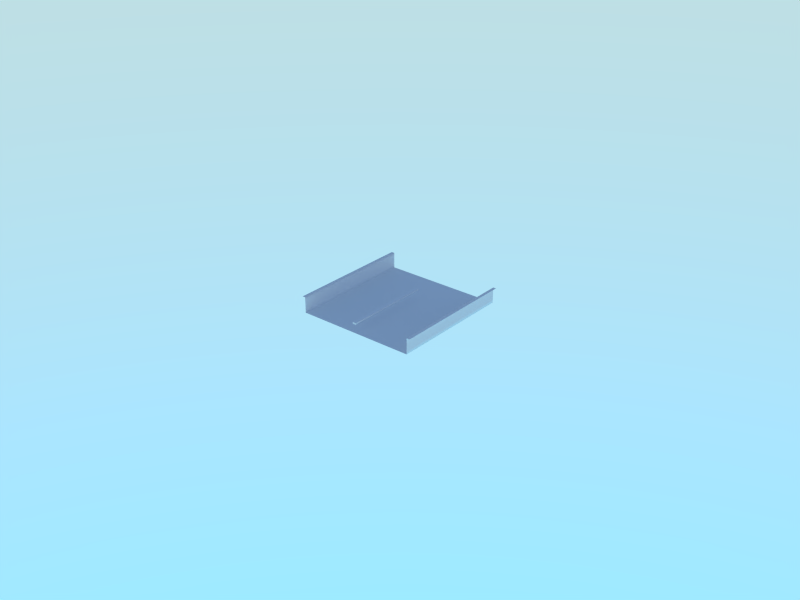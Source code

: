 # Source: oil-temperature.blend  (saved by Blender 2.71.6; exported with 4.5.12 LTS)
import bpy
from mathutils import Matrix  # noqa: F401  (used for matrix-valued properties, if any)

bpy.ops.wm.read_factory_settings(use_empty=True)
scene = bpy.context.scene
scene.name = 'Scene'

# ---- collections
col_collection_1 = bpy.data.collections.new('Collection 1'); scene.collection.children.link(col_collection_1)
col_collection_10 = bpy.data.collections.new('Collection 10'); scene.collection.children.link(col_collection_10)
col_collection_10.hide_render = True
col_collection_10.hide_viewport = True

# ---- materials (node trees are filled in below, after node groups)
mat_white = bpy.data.materials.new('white')
mat_white.alpha_threshold = 0.0
mat_white.use_transparent_shadow = False
mat_white.roughness = 0.5
mat_white.line_color = (0.0, 0.0, 0.0, 1.0)
mat_legend = bpy.data.materials.new('legend')
mat_legend.alpha_threshold = 0.0
mat_legend.use_transparent_shadow = False
mat_legend.roughness = 0.5
mat_legend.line_color = (0.0, 0.0, 0.0, 1.0)

# ---- material node trees

# ---- world
world_world = bpy.data.worlds.new('World'); scene.world = world_world
world_world.use_nodes = True; world_world.node_tree.nodes.clear()
_N = world_world.node_tree.nodes; _L = world_world.node_tree.links
n0 = _N.new('ShaderNodeOutputWorld'); n0.name = 'World Output'; n0.location = (300, 300)
n1 = _N.new('ShaderNodeBackground'); n1.name = 'Background'; n1.location = (10, 300)
n1.inputs[1].default_value = 4.0
n2 = _N.new('ShaderNodeTexSky'); n2.name = 'Sky Texture'; n2.location = (-190, 300)
n2.sky_type = 'HOSEK_WILKIE'
n2.sun_elevation = 1.571
_L.new(n1.outputs[0], n0.inputs[0])
_L.new(n2.outputs[0], n1.inputs[0])
n0.is_active_output = True
world_world.color = (0.05088, 0.05088, 0.05088)
world_world.use_sun_shadow = False
world_world.sun_shadow_jitter_overblur = 0.0
world_world.cycles.sampling_method = 'MANUAL'
world_world.cycles.sample_map_resolution = 256

# ---- cameras
cam_camera = bpy.data.cameras.new('camera')
cam_camera.clip_end = 100.0
cam_camera.lens = 35.0
cam_camera.sensor_width = 32.0
cam_camera.sensor_height = 18.0
cam_camera.dof.focus_distance = 0.0
cam_camera.dof.aperture_fstop = 128.0

# ---- meshes
me_needle = bpy.data.meshes.new('needle')
me_needle.from_pydata([(-0.0005502, -5.588e-09, 0.00025), (0.0005502, -5.588e-09, 0.00025), (-0.0004231, 0.028, 0.00025), (0.0004231, 0.028, 0.00025), (-0.0005502, -5.588e-09, -0.00025), (0.0005502, -5.588e-09, -0.00025), (-0.0004231, 0.028, -0.00025), (0.0004231, 0.028, -0.00025)], [], [(0, 1, 3, 2), (4, 6, 7, 5), (3, 7, 6, 2), (1, 5, 7, 3), (0, 4, 5, 1), (2, 6, 4, 0)])
me_needle.materials.append(mat_white)
me_needle.use_remesh_preserve_volume = False
me_needle.use_remesh_preserve_attributes = False
me_needle.use_mirror_vertex_groups = False
me_needle.update()
me_backplate = bpy.data.meshes.new('backplate')
me_backplate.from_pydata([(0.019, 0.01, -0.004), (0.019, -0.01, -0.004), (0.019, 0.01, 0.001), (0.019, -0.01, 0.001), (0.02, 0.01, 0.001), (0.02, -0.01, 0.001), (0.018, 0.01, -0.004), (0.018, -0.01, -0.004), (0.019, -0.01, 0.0), (0.019, 0.01, 0.0), (0.0, 0.01, -0.004), (-0.019, 0.01, -0.004), (0.0, -0.01, -0.004), (-0.019, -0.01, -0.004), (-0.019, 0.01, 0.001), (-0.019, -0.01, 0.001), (-0.02, 0.01, 0.001), (-0.02, -0.01, 0.001), (-0.018, 0.01, -0.004), (-0.018, -0.01, -0.004), (-0.019, -0.01, 0.0), (-0.019, 0.01, 0.0), (0.019, 0.02, -0.004), (0.019, 0.02, 0.001), (0.02, 0.02, 0.001), (0.018, 0.02, -0.004), (0.019, 0.02, 0.0), (0.0, 0.02, -0.004), (-0.019, 0.02, -0.004), (-0.019, 0.02, 0.001), (-0.02, 0.02, 0.001), (-0.018, 0.02, -0.004), (-0.019, 0.02, 0.0), (0.019, -0.02, -0.004), (0.019, -0.02, 0.001), (0.02, -0.02, 0.001), (0.018, -0.02, -0.004), (0.019, -0.02, 0.0), (0.0, -0.02, -0.004), (-0.019, -0.02, -0.004), (-0.019, -0.02, 0.001), (-0.02, -0.02, 0.001), (-0.018, -0.02, -0.004), (-0.019, -0.02, 0.0), (0.019, -0.01, -0.003), (0.019, 0.01, -0.003), (0.019, 0.02, -0.003), (0.019, -0.02, -0.003), (-0.019, -0.01, -0.003), (-0.019, 0.01, -0.003), (-0.019, 0.02, -0.003), (-0.019, -0.02, -0.003)], [], [(6, 7, 1, 0), (8, 3, 2, 9), (3, 5, 4, 2), (10, 12, 7, 6), (44, 8, 9, 45), (18, 11, 13, 19), (20, 21, 14, 15), (15, 14, 16, 17), (10, 18, 19, 12), (48, 49, 21, 20), (49, 11, 28, 50), (18, 10, 27, 31), (16, 14, 29, 30), (14, 21, 32, 29), (11, 18, 31, 28), (45, 9, 26, 46), (10, 6, 25, 27), (2, 4, 24, 23), (9, 2, 23, 26), (6, 0, 22, 25), (20, 15, 40, 43), (19, 13, 39, 42), (15, 17, 41, 40), (48, 20, 43, 51), (12, 19, 42, 38), (3, 8, 37, 34), (1, 7, 36, 33), (5, 3, 34, 35), (44, 1, 33, 47), (7, 12, 38, 36), (1, 44, 45, 0), (0, 45, 46, 22), (8, 44, 47, 37), (13, 11, 49, 48), (21, 49, 50, 32), (13, 48, 51, 39)])
me_backplate.polygons.foreach_set('use_smooth', [True] * 36)
_uv = me_backplate.uv_layers.new(name='UVMap')
_uv.uv.foreach_set('vector', [0.9805, 1.0, 0.9805, 0.0, 1.007, 0.0, 1.007, 1.0, 1.007, 0.0, 1.007, 0.0, 1.007, 1.0, 1.007, 1.0, 1.007, 0.0, 1.034, 0.0, 1.034, 1.0, 1.007, 1.0, 0.5, 1.0, 0.5, 0.0, 0.9805, 0.0, 0.9805, 1.0, 1.007, 0.0, 1.007, 0.0, 1.007, 1.0, 1.007, 1.0, 0.01948, 1.0, -0.007217, 1.0, -0.007217, 0.0, 0.01948, 0.0, -0.007217, 0.0, -0.007217, 1.0, -0.007217, 1.0, -0.007217, 0.0, -0.007217, 0.0, -0.007217, 1.0, -0.03391, 1.0, -0.03391, 0.0, 0.5, 1.0, 0.01948, 1.0, 0.01948, 0.0, 0.5, 0.0, -0.007217, 0.0, -0.007217, 1.0, -0.007217, 1.0, -0.007217, 0.0, -0.007217, 1.0, -0.007217, 1.0, -0.007217, 1.0, -0.007217, 1.0, 0.01948, 1.0, 0.5, 1.0, 0.5, 1.0, 0.01948, 1.0, -0.03391, 1.0, -0.007217, 1.0, -0.007217, 1.0, -0.03391, 1.0, -0.007217, 1.0, -0.007217, 1.0, -0.007217, 1.0, -0.007217, 1.0, -0.007217, 1.0, 0.01948, 1.0, 0.01948, 1.0, -0.007217, 1.0, 1.007, 1.0, 1.007, 1.0, 1.007, 1.0, 1.007, 1.0, 0.5, 1.0, 0.9805, 1.0, 0.9805, 1.0, 0.5, 1.0, 1.007, 1.0, 1.034, 1.0, 1.034, 1.0, 1.007, 1.0, 1.007, 1.0, 1.007, 1.0, 1.007, 1.0, 1.007, 1.0, 0.9805, 1.0, 1.007, 1.0, 1.007, 1.0, 0.9805, 1.0, -0.007217, 0.0, -0.007217, 0.0, -0.007217, 0.0, -0.007217, 0.0, 0.01948, 0.0, -0.007217, 0.0, -0.007217, 0.0, 0.01948, 0.0, -0.007217, 0.0, -0.03391, 0.0, -0.03391, 0.0, -0.007217, 0.0, -0.007217, 0.0, -0.007217, 0.0, -0.007217, 0.0, -0.007217, 0.0, 0.5, 0.0, 0.01948, 0.0, 0.01948, 0.0, 0.5, 0.0, 1.007, 0.0, 1.007, 0.0, 1.007, 0.0, 1.007, 0.0, 1.007, 0.0, 0.9805, 0.0, 0.9805, 0.0, 1.007, 0.0, 1.034, 0.0, 1.007, 0.0, 1.007, 0.0, 1.034, 0.0, 1.007, 0.0, 1.007, 0.0, 1.007, 0.0, 1.007, 0.0, 0.9805, 0.0, 0.5, 0.0, 0.5, 0.0, 0.9805, 0.0, 1.007, 0.0, 1.007, 0.0, 1.007, 1.0, 1.007, 1.0, 1.007, 1.0, 1.007, 1.0, 1.007, 1.0, 1.007, 1.0, 1.007, 0.0, 1.007, 0.0, 1.007, 0.0, 1.007, 0.0, -0.007217, 0.0, -0.007217, 1.0, -0.007217, 1.0, -0.007217, 0.0, -0.007217, 1.0, -0.007217, 1.0, -0.007217, 1.0, -0.007217, 1.0, -0.007217, 0.0, -0.007217, 0.0, -0.007217, 0.0, -0.007217, 0.0])
me_backplate.materials.append(mat_legend)
me_backplate.use_remesh_preserve_volume = False
me_backplate.use_remesh_preserve_attributes = False
me_backplate.use_mirror_vertex_groups = False
me_backplate.update()

# ---- objects
ob_needle = bpy.data.objects.new('needle', me_needle)
ob_backplate = bpy.data.objects.new('backplate', me_backplate)
ob_camera_focus_at = bpy.data.objects.new('camera focus at', None)
ob_camera_point_at = bpy.data.objects.new('camera point at', None)
ob_camera = bpy.data.objects.new('camera', cam_camera)

# ---- transforms, parenting, visibility, modifiers, constraints
ob_needle.location = (0.0, -0.02, -0.001)
ob_needle.lineart.crease_threshold = 0.0
ob_backplate.location = (0.0, 0.0, 0.0)
ob_backplate.lineart.crease_threshold = 0.0
ob_camera_focus_at.location = (0.0, 0.0, 1.0)
ob_camera_focus_at.empty_display_type = 'CUBE'
ob_camera_focus_at.empty_image_offset = (0.0, 0.0)
ob_camera_focus_at.lineart.crease_threshold = 0.0
ob_camera_point_at.location = (0.0, 0.0, 1.0)
ob_camera_point_at.empty_display_type = 'SPHERE'
ob_camera_point_at.empty_image_offset = (0.0, 0.0)
ob_camera_point_at.lineart.crease_threshold = 0.0
ob_camera.location = (5.0, -5.0, 1.0)
ob_camera.rotation_euler = (1.571, -0.0, -0.0)
ob_camera.lineart.crease_threshold = 0.0
_c = ob_camera.constraints.new('TRACK_TO'); _c.name = 'AutoTrack'
_c.target = ob_camera_point_at
cam_camera.dof.focus_object = ob_camera_focus_at

# ---- collection membership
col_collection_1.objects.link(ob_needle)
col_collection_1.objects.link(ob_backplate)
col_collection_10.objects.link(ob_camera_focus_at)
col_collection_10.objects.link(ob_camera_point_at)
col_collection_10.objects.link(ob_camera)

# ---- scene / render settings (as saved in the file)
scene.frame_start = 1; scene.frame_end = 250; scene.frame_set(2)
scene.render.engine = 'BLENDER_EEVEE_NEXT'
scene.render.resolution_x = 640
scene.render.resolution_y = 480
scene.render.dither_intensity = 0.0
scene.cycles.feature_set = 'EXPERIMENTAL'
scene.cycles.use_denoising = False
scene.cycles.samples = 100
scene.cycles.sampling_pattern = 'TABULATED_SOBOL'
scene.cycles.light_sampling_threshold = 0.0
scene.cycles.use_adaptive_sampling = False
scene.cycles.use_light_tree = False
scene.cycles.blur_glossy = 0.0
scene.cycles.volume_bounces = 1
scene.cycles.pixel_filter_type = 'GAUSSIAN'
scene.cycles.sample_clamp_indirect = 0.0
scene.view_settings.view_transform = 'Standard'
bpy.context.view_layer.update()

# ---- added for rendering (the .blend has no active camera): camera
cam_auto = bpy.data.cameras.new('AutoCamera')
cam_auto.lens = 50.0
cam_auto.sensor_width = 36.0
cam_auto.clip_end = 1000.0
ob_auto_camera = bpy.data.objects.new('AutoCamera', cam_auto)
scene.collection.objects.link(ob_auto_camera)
ob_auto_camera.location = (0.185045, -0.222054, 0.146536)
ob_auto_camera.rotation_euler = (1.09748, -7.21219e-08, 0.694738)
scene.camera = ob_auto_camera
bpy.context.view_layer.update()
